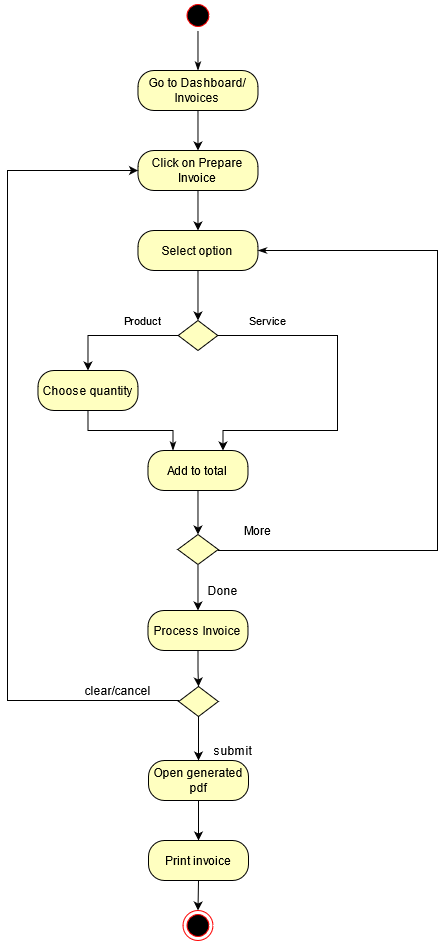

The diagram above was exported from draw.io. Its source (the exported page's mxGraphModel, read from the mxfile embedded in the PNG):
<mxGraphModel dx="1374" dy="533" grid="1" gridSize="10" guides="1" tooltips="1" connect="1" arrows="1" fold="1" page="1" pageScale="1" pageWidth="1920" pageHeight="1200" background="none" math="0" shadow="0">
  <root>
    <mxCell id="0" />
    <mxCell id="1" parent="0" />
    <mxCell id="t8aIw-_3GLS6K6gVpKT4-1" style="edgeStyle=orthogonalEdgeStyle;rounded=0;orthogonalLoop=1;jettySize=auto;html=1;exitX=0.5;exitY=1;exitDx=0;exitDy=0;entryX=0.5;entryY=0;entryDx=0;entryDy=0;" parent="1" source="MZJtcO6DotsQ2_-sevYO-42" target="MZJtcO6DotsQ2_-sevYO-61" edge="1">
      <mxGeometry relative="1" as="geometry" />
    </mxCell>
    <mxCell id="MZJtcO6DotsQ2_-sevYO-42" value="Go to Dashboard/ Invoices" style="rounded=1;whiteSpace=wrap;html=1;arcSize=40;fontColor=#000000;fillColor=#ffffc0;" parent="1" vertex="1">
      <mxGeometry x="460.48" y="160" width="120" height="40" as="geometry" />
    </mxCell>
    <mxCell id="MZJtcO6DotsQ2_-sevYO-58" style="edgeStyle=orthogonalEdgeStyle;rounded=0;orthogonalLoop=1;jettySize=auto;html=1;exitX=0.5;exitY=1;exitDx=0;exitDy=0;endArrow=classicThin;endFill=1;endSize=6;strokeColor=#000000;" parent="1" source="MZJtcO6DotsQ2_-sevYO-55" target="MZJtcO6DotsQ2_-sevYO-42" edge="1">
      <mxGeometry relative="1" as="geometry" />
    </mxCell>
    <mxCell id="MZJtcO6DotsQ2_-sevYO-55" value="" style="ellipse;html=1;shape=startState;fillColor=#000000;strokeColor=#ff0000;" parent="1" vertex="1">
      <mxGeometry x="505.48" y="90" width="30" height="30" as="geometry" />
    </mxCell>
    <mxCell id="MZJtcO6DotsQ2_-sevYO-64" style="edgeStyle=orthogonalEdgeStyle;rounded=0;orthogonalLoop=1;jettySize=auto;html=1;exitX=0.5;exitY=1;exitDx=0;exitDy=0;entryX=0.5;entryY=0;entryDx=0;entryDy=0;endArrow=classic;endFill=1;endSize=6;strokeColor=#000000;" parent="1" source="MZJtcO6DotsQ2_-sevYO-61" target="MZJtcO6DotsQ2_-sevYO-62" edge="1">
      <mxGeometry relative="1" as="geometry" />
    </mxCell>
    <mxCell id="MZJtcO6DotsQ2_-sevYO-61" value="Click on Prepare Invoice" style="rounded=1;whiteSpace=wrap;html=1;arcSize=40;fontColor=#000000;fillColor=#ffffc0;" parent="1" vertex="1">
      <mxGeometry x="460.48" y="240" width="120" height="40" as="geometry" />
    </mxCell>
    <mxCell id="MZJtcO6DotsQ2_-sevYO-66" style="edgeStyle=orthogonalEdgeStyle;rounded=0;orthogonalLoop=1;jettySize=auto;html=1;exitX=0.5;exitY=1;exitDx=0;exitDy=0;entryX=0.5;entryY=0;entryDx=0;entryDy=0;endArrow=classic;endFill=1;endSize=6;strokeColor=#000000;" parent="1" source="MZJtcO6DotsQ2_-sevYO-62" target="MZJtcO6DotsQ2_-sevYO-65" edge="1">
      <mxGeometry relative="1" as="geometry" />
    </mxCell>
    <mxCell id="MZJtcO6DotsQ2_-sevYO-62" value="Select option" style="rounded=1;whiteSpace=wrap;html=1;arcSize=40;fontColor=#000000;fillColor=#ffffc0;" parent="1" vertex="1">
      <mxGeometry x="460.48" y="320" width="120" height="40" as="geometry" />
    </mxCell>
    <mxCell id="MZJtcO6DotsQ2_-sevYO-72" style="edgeStyle=orthogonalEdgeStyle;rounded=0;orthogonalLoop=1;jettySize=auto;html=1;exitX=1;exitY=0.5;exitDx=0;exitDy=0;endArrow=classic;endFill=1;endSize=6;strokeColor=#000000;entryX=0.75;entryY=0;entryDx=0;entryDy=0;" parent="1" source="MZJtcO6DotsQ2_-sevYO-65" target="MZJtcO6DotsQ2_-sevYO-76" edge="1">
      <mxGeometry relative="1" as="geometry">
        <mxPoint x="620.48" y="430" as="targetPoint" />
        <Array as="points">
          <mxPoint x="660" y="425" />
          <mxPoint x="660" y="520" />
          <mxPoint x="546" y="520" />
        </Array>
      </mxGeometry>
    </mxCell>
    <mxCell id="MZJtcO6DotsQ2_-sevYO-79" style="edgeStyle=orthogonalEdgeStyle;rounded=0;orthogonalLoop=1;jettySize=auto;html=1;exitX=0;exitY=0.5;exitDx=0;exitDy=0;entryX=0.5;entryY=0;entryDx=0;entryDy=0;endArrow=classic;endFill=1;endSize=6;strokeColor=#000000;" parent="1" source="MZJtcO6DotsQ2_-sevYO-65" target="MZJtcO6DotsQ2_-sevYO-75" edge="1">
      <mxGeometry relative="1" as="geometry" />
    </mxCell>
    <mxCell id="MZJtcO6DotsQ2_-sevYO-65" value="" style="rhombus;whiteSpace=wrap;html=1;fillColor=#ffffc0;" parent="1" vertex="1">
      <mxGeometry x="500.72" y="410" width="39.52" height="30" as="geometry" />
    </mxCell>
    <mxCell id="MZJtcO6DotsQ2_-sevYO-73" value="&lt;font style=&quot;font-size: 11px&quot;&gt;Product&lt;/font&gt;" style="text;html=1;align=center;verticalAlign=middle;resizable=0;points=[];autosize=1;strokeColor=none;" parent="1" vertex="1">
      <mxGeometry x="440.48" y="400" width="50" height="20" as="geometry" />
    </mxCell>
    <mxCell id="MZJtcO6DotsQ2_-sevYO-74" value="&lt;font style=&quot;font-size: 11px&quot;&gt;Service&lt;/font&gt;" style="text;html=1;align=center;verticalAlign=middle;resizable=0;points=[];autosize=1;strokeColor=none;" parent="1" vertex="1">
      <mxGeometry x="565.48" y="400" width="50" height="20" as="geometry" />
    </mxCell>
    <mxCell id="MZJtcO6DotsQ2_-sevYO-77" style="edgeStyle=orthogonalEdgeStyle;rounded=0;orthogonalLoop=1;jettySize=auto;html=1;exitX=0.5;exitY=1;exitDx=0;exitDy=0;entryX=0.25;entryY=0;entryDx=0;entryDy=0;endArrow=classicThin;endFill=1;endSize=6;strokeColor=#000000;" parent="1" source="MZJtcO6DotsQ2_-sevYO-75" target="MZJtcO6DotsQ2_-sevYO-76" edge="1">
      <mxGeometry relative="1" as="geometry" />
    </mxCell>
    <mxCell id="MZJtcO6DotsQ2_-sevYO-75" value="Choose quantity" style="rounded=1;whiteSpace=wrap;html=1;arcSize=40;fontColor=#000000;fillColor=#ffffc0;" parent="1" vertex="1">
      <mxGeometry x="360.48" y="460" width="100" height="40" as="geometry" />
    </mxCell>
    <mxCell id="MZJtcO6DotsQ2_-sevYO-87" style="edgeStyle=orthogonalEdgeStyle;rounded=0;orthogonalLoop=1;jettySize=auto;html=1;exitX=0.5;exitY=1;exitDx=0;exitDy=0;entryX=0.5;entryY=0;entryDx=0;entryDy=0;endArrow=classic;endFill=1;endSize=6;strokeColor=#000000;" parent="1" source="MZJtcO6DotsQ2_-sevYO-76" target="MZJtcO6DotsQ2_-sevYO-86" edge="1">
      <mxGeometry relative="1" as="geometry" />
    </mxCell>
    <mxCell id="MZJtcO6DotsQ2_-sevYO-76" value="Add to total" style="rounded=1;whiteSpace=wrap;html=1;arcSize=40;fontColor=#000000;fillColor=#ffffc0;" parent="1" vertex="1">
      <mxGeometry x="470.48" y="540" width="100" height="40" as="geometry" />
    </mxCell>
    <mxCell id="MZJtcO6DotsQ2_-sevYO-88" style="edgeStyle=orthogonalEdgeStyle;rounded=0;orthogonalLoop=1;jettySize=auto;html=1;exitX=1;exitY=0.5;exitDx=0;exitDy=0;endArrow=classicThin;endFill=1;endSize=6;strokeColor=#000000;entryX=1;entryY=0.5;entryDx=0;entryDy=0;" parent="1" source="MZJtcO6DotsQ2_-sevYO-86" target="MZJtcO6DotsQ2_-sevYO-62" edge="1">
      <mxGeometry relative="1" as="geometry">
        <mxPoint x="660.48" y="370" as="targetPoint" />
        <Array as="points">
          <mxPoint x="760" y="640" />
          <mxPoint x="760" y="340" />
        </Array>
      </mxGeometry>
    </mxCell>
    <mxCell id="MZJtcO6DotsQ2_-sevYO-91" style="edgeStyle=orthogonalEdgeStyle;rounded=0;orthogonalLoop=1;jettySize=auto;html=1;exitX=0.5;exitY=1;exitDx=0;exitDy=0;entryX=0.5;entryY=0;entryDx=0;entryDy=0;endArrow=classic;endFill=1;endSize=6;strokeColor=#000000;" parent="1" source="MZJtcO6DotsQ2_-sevYO-86" target="MZJtcO6DotsQ2_-sevYO-90" edge="1">
      <mxGeometry relative="1" as="geometry" />
    </mxCell>
    <mxCell id="MZJtcO6DotsQ2_-sevYO-86" value="" style="rhombus;whiteSpace=wrap;html=1;fillColor=#ffffc0;" parent="1" vertex="1">
      <mxGeometry x="500.24" y="624" width="40.48" height="30" as="geometry" />
    </mxCell>
    <mxCell id="MZJtcO6DotsQ2_-sevYO-89" value="More" style="text;html=1;align=center;verticalAlign=middle;resizable=0;points=[];autosize=1;strokeColor=none;" parent="1" vertex="1">
      <mxGeometry x="560.48" y="610" width="40" height="20" as="geometry" />
    </mxCell>
    <mxCell id="t8aIw-_3GLS6K6gVpKT4-2" value="" style="edgeStyle=orthogonalEdgeStyle;rounded=0;orthogonalLoop=1;jettySize=auto;html=1;endArrow=classic;endFill=1;" parent="1" source="MZJtcO6DotsQ2_-sevYO-90" target="MZJtcO6DotsQ2_-sevYO-115" edge="1">
      <mxGeometry relative="1" as="geometry" />
    </mxCell>
    <mxCell id="MZJtcO6DotsQ2_-sevYO-90" value="Process Invoice" style="rounded=1;whiteSpace=wrap;html=1;arcSize=40;fontColor=#000000;fillColor=#ffffc0;" parent="1" vertex="1">
      <mxGeometry x="470.48" y="700" width="100" height="40" as="geometry" />
    </mxCell>
    <mxCell id="MZJtcO6DotsQ2_-sevYO-92" value="Done" style="text;html=1;align=center;verticalAlign=middle;resizable=0;points=[];autosize=1;strokeColor=none;" parent="1" vertex="1">
      <mxGeometry x="525.48" y="670" width="40" height="20" as="geometry" />
    </mxCell>
    <mxCell id="MZJtcO6DotsQ2_-sevYO-95" value="clear/cancel" style="text;html=1;align=center;verticalAlign=middle;resizable=0;points=[];autosize=1;strokeColor=none;" parent="1" vertex="1">
      <mxGeometry x="400.48" y="770" width="80" height="20" as="geometry" />
    </mxCell>
    <mxCell id="MZJtcO6DotsQ2_-sevYO-96" value="submit" style="text;html=1;align=center;verticalAlign=middle;resizable=0;points=[];autosize=1;strokeColor=none;" parent="1" vertex="1">
      <mxGeometry x="530.48" y="830" width="50" height="20" as="geometry" />
    </mxCell>
    <mxCell id="T6FN8aKutm0rZr2whJGc-3" style="edgeStyle=orthogonalEdgeStyle;rounded=0;orthogonalLoop=1;jettySize=auto;html=1;exitX=0.5;exitY=1;exitDx=0;exitDy=0;entryX=0.5;entryY=0;entryDx=0;entryDy=0;" parent="1" source="MZJtcO6DotsQ2_-sevYO-101" target="T6FN8aKutm0rZr2whJGc-2" edge="1">
      <mxGeometry relative="1" as="geometry" />
    </mxCell>
    <mxCell id="MZJtcO6DotsQ2_-sevYO-101" value="Open generated pdf" style="rounded=1;whiteSpace=wrap;html=1;arcSize=40;fontColor=#000000;fillColor=#ffffc0;" parent="1" vertex="1">
      <mxGeometry x="471" y="850" width="100" height="40" as="geometry" />
    </mxCell>
    <mxCell id="MZJtcO6DotsQ2_-sevYO-109" value="" style="ellipse;html=1;shape=endState;fillColor=#000000;strokeColor=#ff0000;rounded=1;" parent="1" vertex="1">
      <mxGeometry x="505.48" y="1000" width="30" height="30" as="geometry" />
    </mxCell>
    <mxCell id="MZJtcO6DotsQ2_-sevYO-117" style="edgeStyle=orthogonalEdgeStyle;rounded=0;orthogonalLoop=1;jettySize=auto;html=1;exitX=0;exitY=0.5;exitDx=0;exitDy=0;entryX=0;entryY=0.5;entryDx=0;entryDy=0;endArrow=classic;endFill=1;endSize=6;strokeColor=#000000;" parent="1" source="MZJtcO6DotsQ2_-sevYO-115" target="MZJtcO6DotsQ2_-sevYO-61" edge="1">
      <mxGeometry relative="1" as="geometry">
        <Array as="points">
          <mxPoint x="330" y="790" />
          <mxPoint x="330" y="260" />
        </Array>
      </mxGeometry>
    </mxCell>
    <mxCell id="MZJtcO6DotsQ2_-sevYO-118" style="edgeStyle=orthogonalEdgeStyle;rounded=0;orthogonalLoop=1;jettySize=auto;html=1;exitX=0.5;exitY=1;exitDx=0;exitDy=0;endArrow=classic;endFill=1;endSize=6;strokeColor=#000000;entryX=0.5;entryY=0;entryDx=0;entryDy=0;" parent="1" source="MZJtcO6DotsQ2_-sevYO-115" target="MZJtcO6DotsQ2_-sevYO-101" edge="1">
      <mxGeometry relative="1" as="geometry">
        <mxPoint x="521" y="870" as="targetPoint" />
      </mxGeometry>
    </mxCell>
    <mxCell id="MZJtcO6DotsQ2_-sevYO-115" value="" style="rhombus;whiteSpace=wrap;html=1;fillColor=#ffffc0;" parent="1" vertex="1">
      <mxGeometry x="501.24" y="776" width="39.52" height="30" as="geometry" />
    </mxCell>
    <mxCell id="T6FN8aKutm0rZr2whJGc-4" style="edgeStyle=orthogonalEdgeStyle;rounded=0;orthogonalLoop=1;jettySize=auto;html=1;exitX=0.5;exitY=1;exitDx=0;exitDy=0;entryX=0.5;entryY=0;entryDx=0;entryDy=0;endArrow=classic;endFill=1;" parent="1" source="T6FN8aKutm0rZr2whJGc-2" target="MZJtcO6DotsQ2_-sevYO-109" edge="1">
      <mxGeometry relative="1" as="geometry" />
    </mxCell>
    <mxCell id="T6FN8aKutm0rZr2whJGc-2" value="Print invoice" style="rounded=1;whiteSpace=wrap;html=1;arcSize=40;fontColor=#000000;fillColor=#ffffc0;" parent="1" vertex="1">
      <mxGeometry x="471" y="930" width="100" height="40" as="geometry" />
    </mxCell>
  </root>
</mxGraphModel>